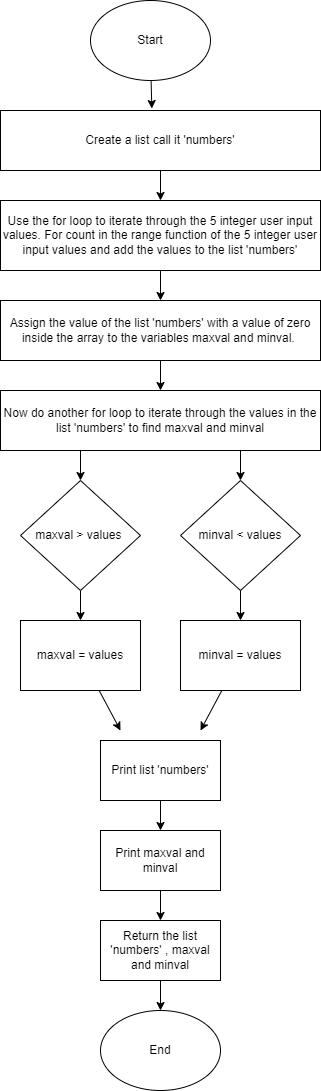

The diagram above was exported from draw.io. Its source (the exported page's mxGraphModel, read from the mxfile embedded in the PNG):
<mxGraphModel dx="448" dy="519" grid="1" gridSize="10" guides="1" tooltips="1" connect="1" arrows="1" fold="1" page="1" pageScale="1" pageWidth="850" pageHeight="1100" math="0" shadow="0">
  <root>
    <mxCell id="0" />
    <mxCell id="1" parent="0" />
    <mxCell id="31" style="edgeStyle=none;html=1;entryX=0.473;entryY=-0.033;entryDx=0;entryDy=0;entryPerimeter=0;" edge="1" parent="1" source="2" target="3">
      <mxGeometry relative="1" as="geometry" />
    </mxCell>
    <mxCell id="2" value="Start" style="ellipse;whiteSpace=wrap;html=1;" vertex="1" parent="1">
      <mxGeometry x="170" y="40" width="120" height="80" as="geometry" />
    </mxCell>
    <mxCell id="32" style="edgeStyle=none;html=1;entryX=0.5;entryY=0;entryDx=0;entryDy=0;" edge="1" parent="1" source="3" target="4">
      <mxGeometry relative="1" as="geometry" />
    </mxCell>
    <mxCell id="3" value="Create a list call it 'numbers'" style="rounded=0;whiteSpace=wrap;html=1;" vertex="1" parent="1">
      <mxGeometry x="80" y="150" width="320" height="60" as="geometry" />
    </mxCell>
    <mxCell id="33" style="edgeStyle=none;html=1;entryX=0.5;entryY=0;entryDx=0;entryDy=0;" edge="1" parent="1" source="4" target="5">
      <mxGeometry relative="1" as="geometry" />
    </mxCell>
    <mxCell id="4" value="Use the for loop to iterate through the 5 integer user input values. For count in the range function of the 5 integer user input values and add the values to the list 'numbers'" style="rounded=0;whiteSpace=wrap;html=1;" vertex="1" parent="1">
      <mxGeometry x="80" y="240" width="320" height="70" as="geometry" />
    </mxCell>
    <mxCell id="34" style="edgeStyle=none;html=1;entryX=0.5;entryY=0;entryDx=0;entryDy=0;" edge="1" parent="1" source="5" target="6">
      <mxGeometry relative="1" as="geometry" />
    </mxCell>
    <mxCell id="5" value="Assign the value of the list 'numbers' with a value of zero inside the array to the variables maxval and minval.&amp;nbsp;" style="rounded=0;whiteSpace=wrap;html=1;" vertex="1" parent="1">
      <mxGeometry x="80" y="340" width="320" height="60" as="geometry" />
    </mxCell>
    <mxCell id="10" style="edgeStyle=none;html=1;exitX=0.25;exitY=1;exitDx=0;exitDy=0;entryX=0.5;entryY=0;entryDx=0;entryDy=0;" edge="1" parent="1" source="6" target="8">
      <mxGeometry relative="1" as="geometry" />
    </mxCell>
    <mxCell id="15" style="edgeStyle=none;html=1;exitX=0.75;exitY=1;exitDx=0;exitDy=0;entryX=0.5;entryY=0;entryDx=0;entryDy=0;" edge="1" parent="1" source="6" target="11">
      <mxGeometry relative="1" as="geometry" />
    </mxCell>
    <mxCell id="6" value="Now do another for loop to iterate through the values in the list 'numbers' to find maxval and minval" style="rounded=0;whiteSpace=wrap;html=1;" vertex="1" parent="1">
      <mxGeometry x="80" y="430" width="320" height="60" as="geometry" />
    </mxCell>
    <mxCell id="20" style="edgeStyle=none;html=1;entryX=0.5;entryY=0;entryDx=0;entryDy=0;" edge="1" parent="1" source="8" target="16">
      <mxGeometry relative="1" as="geometry" />
    </mxCell>
    <mxCell id="8" value="maxval &amp;gt; values&amp;nbsp;" style="rhombus;whiteSpace=wrap;html=1;" vertex="1" parent="1">
      <mxGeometry x="100" y="520" width="120" height="110" as="geometry" />
    </mxCell>
    <mxCell id="21" style="edgeStyle=none;html=1;entryX=0.5;entryY=0;entryDx=0;entryDy=0;" edge="1" parent="1" source="11" target="17">
      <mxGeometry relative="1" as="geometry" />
    </mxCell>
    <mxCell id="11" value="minval &amp;lt; values" style="rhombus;whiteSpace=wrap;html=1;" vertex="1" parent="1">
      <mxGeometry x="260" y="520" width="120" height="110" as="geometry" />
    </mxCell>
    <mxCell id="26" style="edgeStyle=none;html=1;" edge="1" parent="1" source="16">
      <mxGeometry relative="1" as="geometry">
        <mxPoint x="200" y="770" as="targetPoint" />
      </mxGeometry>
    </mxCell>
    <mxCell id="16" value="maxval = values" style="rounded=0;whiteSpace=wrap;html=1;" vertex="1" parent="1">
      <mxGeometry x="100" y="660" width="120" height="70" as="geometry" />
    </mxCell>
    <mxCell id="27" style="edgeStyle=none;html=1;" edge="1" parent="1" source="17">
      <mxGeometry relative="1" as="geometry">
        <mxPoint x="280" y="770" as="targetPoint" />
      </mxGeometry>
    </mxCell>
    <mxCell id="17" value="minval = values" style="rounded=0;whiteSpace=wrap;html=1;" vertex="1" parent="1">
      <mxGeometry x="260" y="660" width="120" height="70" as="geometry" />
    </mxCell>
    <mxCell id="28" style="edgeStyle=none;html=1;entryX=0.5;entryY=0;entryDx=0;entryDy=0;" edge="1" parent="1" source="22" target="23">
      <mxGeometry relative="1" as="geometry" />
    </mxCell>
    <mxCell id="22" value="Print list 'numbers'" style="rounded=0;whiteSpace=wrap;html=1;" vertex="1" parent="1">
      <mxGeometry x="180" y="780" width="120" height="60" as="geometry" />
    </mxCell>
    <mxCell id="29" style="edgeStyle=none;html=1;entryX=0.5;entryY=0;entryDx=0;entryDy=0;" edge="1" parent="1" source="23" target="24">
      <mxGeometry relative="1" as="geometry" />
    </mxCell>
    <mxCell id="23" value="Print maxval and minval" style="rounded=0;whiteSpace=wrap;html=1;" vertex="1" parent="1">
      <mxGeometry x="180" y="870" width="120" height="60" as="geometry" />
    </mxCell>
    <mxCell id="30" style="edgeStyle=none;html=1;entryX=0.5;entryY=0;entryDx=0;entryDy=0;" edge="1" parent="1" source="24" target="25">
      <mxGeometry relative="1" as="geometry" />
    </mxCell>
    <mxCell id="24" value="Return the list 'numbers' , maxval and minval" style="rounded=0;whiteSpace=wrap;html=1;" vertex="1" parent="1">
      <mxGeometry x="180" y="960" width="120" height="60" as="geometry" />
    </mxCell>
    <mxCell id="25" value="End" style="ellipse;whiteSpace=wrap;html=1;" vertex="1" parent="1">
      <mxGeometry x="180" y="1050" width="120" height="80" as="geometry" />
    </mxCell>
  </root>
</mxGraphModel>